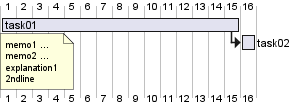

The diagram above was rendered by PlantUML. Its source (embedded in the PNG):
@startgantt
[task01] lasts 15 days
note bottom
    memo1 ...
    memo2 ...
    explanation1
    2ndline
end note
[task01] -> [task02]
@endgantt